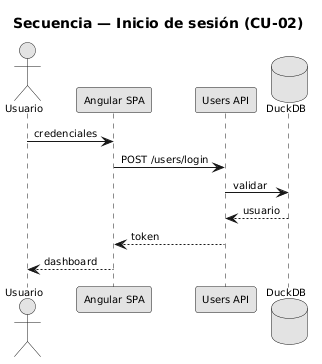

The diagram above was rendered by PlantUML. Its source (embedded in the PNG):
@startuml
skinparam monochrome true
skinparam shadowing false
skinparam defaultFontSize 10
title Secuencia — Inicio de sesión (CU-02)

actor Usuario as U
participant "Angular SPA" as FE
participant "Users API" as API
database DuckDB as DB

U -> FE : credenciales
FE -> API : POST /users/login
API -> DB : validar
DB --> API : usuario
API --> FE : token
FE --> U : dashboard
@enduml